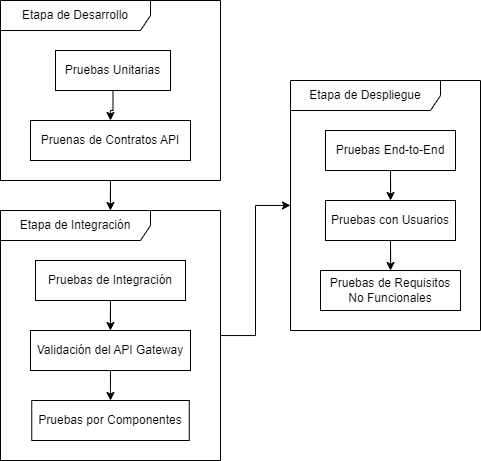

The diagram above was exported from draw.io. Its source (the exported page's mxGraphModel, read from the mxfile embedded in the PNG):
<mxGraphModel dx="913" dy="540" grid="1" gridSize="10" guides="1" tooltips="1" connect="1" arrows="1" fold="1" page="1" pageScale="1" pageWidth="827" pageHeight="1169" math="0" shadow="0">
  <root>
    <mxCell id="0" />
    <mxCell id="1" parent="0" />
    <mxCell id="oaXT59sLID1cZlvMFp1B-6" style="edgeStyle=orthogonalEdgeStyle;rounded=0;orthogonalLoop=1;jettySize=auto;html=1;" edge="1" parent="1" source="oaXT59sLID1cZlvMFp1B-1" target="oaXT59sLID1cZlvMFp1B-5">
      <mxGeometry relative="1" as="geometry" />
    </mxCell>
    <mxCell id="oaXT59sLID1cZlvMFp1B-1" value="Etapa de Desarrollo" style="shape=umlFrame;whiteSpace=wrap;html=1;pointerEvents=0;width=150;height=30;" vertex="1" parent="1">
      <mxGeometry x="210" y="110" width="220" height="180" as="geometry" />
    </mxCell>
    <mxCell id="oaXT59sLID1cZlvMFp1B-4" style="edgeStyle=orthogonalEdgeStyle;rounded=0;orthogonalLoop=1;jettySize=auto;html=1;" edge="1" parent="1" source="oaXT59sLID1cZlvMFp1B-2" target="oaXT59sLID1cZlvMFp1B-3">
      <mxGeometry relative="1" as="geometry" />
    </mxCell>
    <mxCell id="oaXT59sLID1cZlvMFp1B-2" value="Pruebas Unitarias" style="rounded=0;whiteSpace=wrap;html=1;" vertex="1" parent="1">
      <mxGeometry x="265" y="160" width="115" height="40" as="geometry" />
    </mxCell>
    <mxCell id="oaXT59sLID1cZlvMFp1B-3" value="Pruenas de Contratos API" style="rounded=0;whiteSpace=wrap;html=1;" vertex="1" parent="1">
      <mxGeometry x="240" y="230" width="160" height="40" as="geometry" />
    </mxCell>
    <mxCell id="oaXT59sLID1cZlvMFp1B-11" style="edgeStyle=orthogonalEdgeStyle;rounded=0;orthogonalLoop=1;jettySize=auto;html=1;" edge="1" parent="1" source="oaXT59sLID1cZlvMFp1B-5" target="oaXT59sLID1cZlvMFp1B-10">
      <mxGeometry relative="1" as="geometry" />
    </mxCell>
    <mxCell id="oaXT59sLID1cZlvMFp1B-5" value="Etapa de Integración" style="shape=umlFrame;whiteSpace=wrap;html=1;pointerEvents=0;width=150;height=30;" vertex="1" parent="1">
      <mxGeometry x="210" y="320" width="220" height="250" as="geometry" />
    </mxCell>
    <mxCell id="oaXT59sLID1cZlvMFp1B-13" style="edgeStyle=orthogonalEdgeStyle;rounded=0;orthogonalLoop=1;jettySize=auto;html=1;" edge="1" parent="1" source="oaXT59sLID1cZlvMFp1B-7" target="oaXT59sLID1cZlvMFp1B-8">
      <mxGeometry relative="1" as="geometry" />
    </mxCell>
    <mxCell id="oaXT59sLID1cZlvMFp1B-7" value="Pruebas de Integración" style="rounded=0;whiteSpace=wrap;html=1;" vertex="1" parent="1">
      <mxGeometry x="245" y="370" width="150" height="40" as="geometry" />
    </mxCell>
    <mxCell id="oaXT59sLID1cZlvMFp1B-14" style="edgeStyle=orthogonalEdgeStyle;rounded=0;orthogonalLoop=1;jettySize=auto;html=1;" edge="1" parent="1" source="oaXT59sLID1cZlvMFp1B-8" target="oaXT59sLID1cZlvMFp1B-9">
      <mxGeometry relative="1" as="geometry" />
    </mxCell>
    <mxCell id="oaXT59sLID1cZlvMFp1B-8" value="Validación del API Gateway" style="rounded=0;whiteSpace=wrap;html=1;" vertex="1" parent="1">
      <mxGeometry x="240" y="440" width="160" height="40" as="geometry" />
    </mxCell>
    <mxCell id="oaXT59sLID1cZlvMFp1B-9" value="Pruebas por Componentes" style="rounded=0;whiteSpace=wrap;html=1;" vertex="1" parent="1">
      <mxGeometry x="241.25" y="510" width="157.5" height="40" as="geometry" />
    </mxCell>
    <mxCell id="oaXT59sLID1cZlvMFp1B-10" value="Etapa de Despliegue" style="shape=umlFrame;whiteSpace=wrap;html=1;pointerEvents=0;width=150;height=30;" vertex="1" parent="1">
      <mxGeometry x="500" y="190" width="190" height="250" as="geometry" />
    </mxCell>
    <mxCell id="oaXT59sLID1cZlvMFp1B-19" style="edgeStyle=orthogonalEdgeStyle;rounded=0;orthogonalLoop=1;jettySize=auto;html=1;" edge="1" parent="1" source="oaXT59sLID1cZlvMFp1B-12" target="oaXT59sLID1cZlvMFp1B-15">
      <mxGeometry relative="1" as="geometry" />
    </mxCell>
    <mxCell id="oaXT59sLID1cZlvMFp1B-12" value="Pruebas End-to-End" style="rounded=0;whiteSpace=wrap;html=1;" vertex="1" parent="1">
      <mxGeometry x="535" y="240" width="130" height="40" as="geometry" />
    </mxCell>
    <mxCell id="oaXT59sLID1cZlvMFp1B-18" style="edgeStyle=orthogonalEdgeStyle;rounded=0;orthogonalLoop=1;jettySize=auto;html=1;" edge="1" parent="1" source="oaXT59sLID1cZlvMFp1B-15" target="oaXT59sLID1cZlvMFp1B-16">
      <mxGeometry relative="1" as="geometry" />
    </mxCell>
    <mxCell id="oaXT59sLID1cZlvMFp1B-15" value="Pruebas con Usuarios" style="rounded=0;whiteSpace=wrap;html=1;" vertex="1" parent="1">
      <mxGeometry x="535" y="310" width="130" height="40" as="geometry" />
    </mxCell>
    <mxCell id="oaXT59sLID1cZlvMFp1B-16" value="Pruebas de Requisitos No Funcionales" style="rounded=0;whiteSpace=wrap;html=1;" vertex="1" parent="1">
      <mxGeometry x="530" y="380" width="140" height="40" as="geometry" />
    </mxCell>
  </root>
</mxGraphModel>